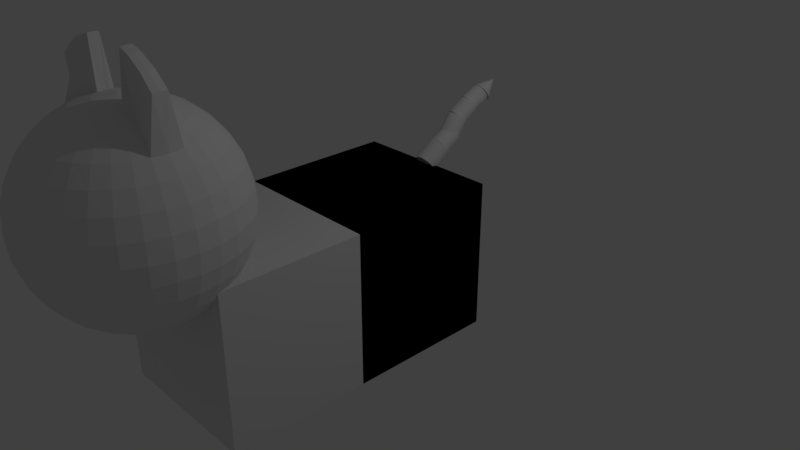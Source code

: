 # Source: animal_body.blend  (saved by Blender 2.78.0; exported with 4.5.12 LTS)
import bpy
from mathutils import Matrix  # noqa: F401  (used for matrix-valued properties, if any)

bpy.ops.wm.read_factory_settings(use_empty=True)
scene = bpy.context.scene
scene.name = 'Scene'

# ---- collections
col_collection_1 = bpy.data.collections.new('Collection 1'); scene.collection.children.link(col_collection_1)

# ---- materials (node trees are filled in below, after node groups)
mat_material = bpy.data.materials.new('Material')
mat_material.alpha_threshold = 0.0
mat_material.use_transparent_shadow = False
mat_material.roughness = 0.5
mat_material.line_color = (0.0, 0.0, 0.0, 1.0)
mat_material_001 = bpy.data.materials.new('Material.001')
mat_material_001.alpha_threshold = 0.0
mat_material_001.use_transparent_shadow = False
mat_material_001.roughness = 0.5
mat_material_001.line_color = (0.0, 0.0, 0.0, 1.0)

# ---- material node trees

# ---- world
world_world = bpy.data.worlds.new('World'); scene.world = world_world
world_world.color = (0.05088, 0.05088, 0.05088)
world_world.use_sun_shadow = False
world_world.sun_shadow_jitter_overblur = 0.0
world_world.cycles.sampling_method = 'MANUAL'

# ---- cameras
cam_camera = bpy.data.cameras.new('Camera')
cam_camera.clip_end = 100.0
cam_camera.lens = 35.0
cam_camera.sensor_width = 32.0
cam_camera.sensor_height = 18.0
cam_camera.ortho_scale = 7.314
cam_camera.dof.focus_distance = 0.0
cam_camera.dof.aperture_fstop = 128.0

# ---- lights
light_lamp = bpy.data.lights.new('Lamp', 'POINT')
light_lamp.transmission_factor = 0.0
light_lamp.cutoff_distance = 30.0
light_lamp.energy = 100.0
light_lamp.shadow_buffer_clip_start = 1.001
light_lamp.shadow_soft_size = 0.1
light_lamp.shadow_maximum_resolution = 0.006
light_lamp.use_absolute_resolution = True

# ---- meshes
me_cube = bpy.data.meshes.new('Cube')
me_cube.from_pydata([(1.0, 1.0, -1.0), (1.0, -2.81, -1.0), (-1.0, -2.81, -1.0), (-1.0, 1.0, -1.0), (1.0, 1.0, 1.0), (1.0, -2.81, 1.0), (-1.0, -2.81, 1.0), (-1.0, 1.0, 1.0), (0.04065, -2.828, 2.803), (0.08511, -2.604, 2.734), (0.1261, -2.398, 2.621), (0.162, -2.218, 2.47), (0.1915, -2.069, 2.286), (0.2134, -1.959, 2.076), (0.2269, -1.891, 1.848), (0.2314, -1.869, 1.611), (0.2269, -1.891, 1.374), (0.2134, -1.959, 1.146), (0.1915, -2.069, 0.9361), (0.162, -2.218, 0.752), (0.1261, -2.398, 0.6009), (0.08511, -2.604, 0.4887), (0.04065, -2.828, 0.4195), (0.08511, -2.841, 2.803), (0.1723, -2.631, 2.734), (0.2527, -2.437, 2.621), (0.3232, -2.266, 2.47), (0.381, -2.127, 2.286), (0.424, -2.023, 2.076), (0.4504, -1.959, 1.848), (0.4593, -1.938, 1.611), (0.4504, -1.959, 1.374), (0.424, -2.023, 1.146), (0.381, -2.127, 0.9361), (0.3232, -2.266, 0.752), (0.2527, -2.437, 0.6009), (0.1723, -2.631, 0.4887), (0.08511, -2.841, 0.4195), (0.1261, -2.863, 2.803), (0.2527, -2.674, 2.734), (0.3694, -2.499, 2.621), (0.4717, -2.346, 2.47), (0.5556, -2.22, 2.286), (0.618, -2.127, 2.076), (0.6564, -2.069, 1.848), (0.6694, -2.05, 1.611), (0.6564, -2.069, 1.374), (0.618, -2.127, 1.146), (0.5556, -2.22, 0.9361), (0.4717, -2.346, 0.752), (0.3694, -2.499, 0.6009), (0.2527, -2.674, 0.4887), (0.1261, -2.863, 0.4195), (0.162, -2.893, 2.803), (0.3232, -2.731, 2.734), (0.4717, -2.583, 2.621), (0.6019, -2.453, 2.47), (0.7087, -2.346, 2.286), (0.7881, -2.266, 2.076), (0.837, -2.218, 1.848), (0.8535, -2.201, 1.611), (0.837, -2.218, 1.374), (0.7881, -2.266, 1.146), (0.7087, -2.346, 0.9361), (0.6019, -2.453, 0.752), (0.4717, -2.583, 0.6009), (0.3232, -2.731, 0.4887), (0.162, -2.893, 0.4195), (0.1915, -2.928, 2.803), (0.381, -2.802, 2.734), (0.5556, -2.685, 2.621), (0.7087, -2.583, 2.47), (0.8344, -2.499, 2.286), (0.9277, -2.437, 2.076), (0.9852, -2.398, 1.848), (1.005, -2.385, 1.611), (0.9852, -2.398, 1.374), (0.9277, -2.437, 1.146), (0.8344, -2.499, 0.9361), (0.7087, -2.583, 0.752), (0.5556, -2.685, 0.6009), (0.381, -2.802, 0.4887), (0.1915, -2.928, 0.4195), (0.2134, -2.969, 2.803), (0.424, -2.882, 2.734), (0.618, -2.802, 2.621), (0.7881, -2.731, 2.47), (0.9277, -2.674, 2.286), (1.031, -2.631, 2.076), (1.095, -2.604, 1.848), (1.117, -2.595, 1.611), (1.095, -2.604, 1.374), (1.031, -2.631, 1.146), (0.9277, -2.674, 0.9361), (0.7881, -2.731, 0.752), (0.618, -2.802, 0.6009), (0.424, -2.882, 0.4887), (0.2134, -2.969, 0.4195), (0.2269, -3.014, 2.803), (0.4504, -2.969, 2.734), (0.6564, -2.928, 2.621), (0.837, -2.893, 2.47), (0.9852, -2.863, 2.286), (1.095, -2.841, 2.076), (1.163, -2.828, 1.848), (1.186, -2.823, 1.611), (1.163, -2.828, 1.374), (1.095, -2.841, 1.146), (0.9852, -2.863, 0.9361), (0.837, -2.893, 0.752), (0.6564, -2.928, 0.6009), (0.4504, -2.969, 0.4887), (0.2269, -3.014, 0.4195), (0.2314, -3.06, 2.803), (0.4593, -3.06, 3.297), (0.6694, -3.06, 3.185), (0.8535, -3.06, 2.47), (1.005, -3.06, 2.286), (1.117, -3.06, 2.076), (1.186, -3.06, 1.848), (1.209, -3.06, 1.611), (1.186, -3.06, 1.374), (1.117, -3.06, 1.146), (1.005, -3.06, 0.9361), (0.8535, -3.06, 0.752), (0.6694, -3.06, 0.6009), (0.4593, -3.06, 0.4887), (0.2314, -3.06, 0.4195), (0.2269, -3.106, 2.803), (0.4504, -3.151, 2.734), (0.6564, -3.192, 2.621), (0.837, -3.228, 2.47), (0.9852, -3.257, 2.286), (1.095, -3.279, 2.076), (1.163, -3.293, 1.848), (1.186, -3.297, 1.611), (1.163, -3.293, 1.374), (1.095, -3.279, 1.146), (0.9852, -3.257, 0.9361), (0.837, -3.228, 0.752), (0.6564, -3.192, 0.6009), (0.4504, -3.151, 0.4887), (0.2269, -3.106, 0.4195), (0.2134, -3.151, 2.803), (0.424, -3.238, 2.734), (0.618, -3.318, 2.621), (0.7881, -3.389, 2.47), (0.9277, -3.447, 2.286), (1.031, -3.49, 2.076), (1.095, -3.516, 1.848), (1.117, -3.525, 1.611), (1.095, -3.516, 1.374), (1.031, -3.49, 1.146), (0.9277, -3.447, 0.9361), (0.7881, -3.389, 0.752), (0.618, -3.318, 0.6009), (0.424, -3.238, 0.4887), (0.2134, -3.151, 0.4195), (0.1915, -3.192, 2.803), (0.381, -3.318, 2.734), (0.5556, -3.435, 2.621), (0.7087, -3.537, 2.47), (0.8344, -3.621, 2.286), (0.9277, -3.684, 2.076), (0.9852, -3.722, 1.848), (1.005, -3.735, 1.611), (0.9852, -3.722, 1.374), (0.9277, -3.684, 1.146), (0.8344, -3.621, 0.9361), (0.7087, -3.537, 0.752), (0.5556, -3.435, 0.6009), (0.381, -3.318, 0.4887), (0.1915, -3.192, 0.4195), (0.162, -3.228, 2.803), (0.3232, -3.389, 2.734), (0.4717, -3.537, 2.621), (0.6019, -3.668, 2.47), (0.7087, -3.774, 2.286), (0.7881, -3.854, 2.076), (0.837, -3.903, 1.848), (0.8535, -3.919, 1.611), (0.837, -3.903, 1.374), (0.7881, -3.854, 1.146), (0.7087, -3.774, 0.9361), (0.6019, -3.668, 0.752), (0.4717, -3.537, 0.6009), (0.3232, -3.389, 0.4887), (0.162, -3.228, 0.4195), (0.1261, -3.257, 2.803), (0.2527, -3.447, 2.734), (0.3694, -3.621, 2.621), (0.4717, -3.774, 2.47), (0.5556, -3.9, 2.286), (0.618, -3.993, 2.076), (0.6564, -4.051, 1.848), (0.6694, -4.07, 1.611), (0.6564, -4.051, 1.374), (0.618, -3.993, 1.146), (0.5556, -3.9, 0.9361), (0.4717, -3.774, 0.752), (0.3694, -3.621, 0.6009), (0.2527, -3.447, 0.4887), (0.1261, -3.257, 0.4195), (0.08511, -3.279, 2.803), (0.1723, -3.49, 2.734), (0.2527, -3.684, 2.621), (0.3232, -3.854, 2.47), (0.381, -3.993, 2.286), (0.424, -4.097, 2.076), (0.4504, -4.161, 1.848), (0.4593, -4.183, 1.611), (0.4504, -4.161, 1.374), (0.424, -4.097, 1.146), (0.381, -3.993, 0.9361), (0.3232, -3.854, 0.752), (0.2527, -3.684, 0.6009), (0.1723, -3.49, 0.4887), (0.08511, -3.279, 0.4195), (0.04065, -3.293, 2.803), (0.08511, -3.516, 2.734), (0.1261, -3.722, 2.621), (0.162, -3.903, 2.47), (0.1915, -4.051, 2.286), (0.2134, -4.161, 2.076), (0.2269, -4.229, 1.848), (0.2314, -4.252, 1.611), (0.2269, -4.229, 1.374), (0.2134, -4.161, 1.146), (0.1915, -4.051, 0.9361), (0.162, -3.903, 0.752), (0.1261, -3.722, 0.6009), (0.08511, -3.516, 0.4887), (0.04065, -3.293, 0.4195), (-0.005596, -3.297, 2.803), (-0.005596, -3.525, 2.734), (-0.005596, -3.735, 2.621), (-0.005596, -3.919, 2.47), (-0.005596, -4.07, 2.286), (-0.005596, -4.183, 2.076), (-0.005596, -4.252, 1.848), (-0.005596, -4.275, 1.611), (-0.005596, -4.252, 1.374), (-0.005596, -4.183, 1.146), (-0.005596, -4.07, 0.9361), (-0.005596, -3.919, 0.752), (-0.005596, -3.735, 0.6009), (-0.005596, -3.525, 0.4887), (-0.005596, -3.297, 0.4195), (-0.05184, -3.293, 2.803), (-0.0963, -3.516, 2.734), (-0.1373, -3.722, 2.621), (-0.1732, -3.903, 2.47), (-0.2027, -4.051, 2.286), (-0.2246, -4.161, 2.076), (-0.2381, -4.229, 1.848), (-0.2426, -4.252, 1.611), (-0.2381, -4.229, 1.374), (-0.2246, -4.161, 1.146), (-0.2027, -4.051, 0.9361), (-0.1732, -3.903, 0.752), (-0.1373, -3.722, 0.6009), (-0.0963, -3.516, 0.4887), (-0.05184, -3.293, 0.4195), (-0.0963, -3.279, 2.803), (-0.1835, -3.49, 2.734), (-0.2639, -3.684, 2.621), (-0.3344, -3.854, 2.47), (-0.3922, -3.993, 2.286), (-0.4351, -4.097, 2.076), (-0.4616, -4.161, 1.848), (-0.4705, -4.183, 1.611), (-0.4616, -4.161, 1.374), (-0.4351, -4.097, 1.146), (-0.3922, -3.993, 0.9361), (-0.3344, -3.854, 0.752), (-0.2639, -3.684, 0.6009), (-0.1835, -3.49, 0.4887), (-0.0963, -3.279, 0.4195), (-0.1373, -3.257, 2.803), (-0.2639, -3.447, 2.734), (-0.3806, -3.621, 2.621), (-0.4829, -3.774, 2.47), (-0.5668, -3.9, 2.286), (-0.6292, -3.993, 2.076), (-0.6676, -4.051, 1.848), (-0.6806, -4.07, 1.611), (-0.6676, -4.051, 1.374), (-0.6292, -3.993, 1.146), (-0.5668, -3.9, 0.9361), (-0.4829, -3.774, 0.752), (-0.3806, -3.621, 0.6009), (-0.2639, -3.447, 0.4887), (-0.1373, -3.257, 0.4195), (-0.1732, -3.228, 2.803), (-0.3344, -3.389, 2.734), (-0.4829, -3.537, 2.621), (-0.6131, -3.668, 2.47), (-0.7199, -3.774, 2.286), (-0.7993, -3.854, 2.076), (-0.8482, -3.903, 1.848), (-0.8647, -3.919, 1.611), (-0.8482, -3.903, 1.374), (-0.7993, -3.854, 1.146), (-0.7199, -3.774, 0.9361), (-0.6131, -3.668, 0.752), (-0.4829, -3.537, 0.6009), (-0.3344, -3.389, 0.4887), (-0.1732, -3.228, 0.4195), (-0.005597, -3.06, 2.826), (-0.2027, -3.192, 2.803), (-0.3922, -3.318, 2.734), (-0.5668, -3.435, 2.621), (-0.7199, -3.537, 2.47), (-0.8455, -3.621, 2.286), (-0.9389, -3.684, 2.076), (-0.9964, -3.722, 1.848), (-1.016, -3.735, 1.611), (-0.9964, -3.722, 1.374), (-0.9389, -3.684, 1.146), (-0.8455, -3.621, 0.9361), (-0.7199, -3.537, 0.752), (-0.5668, -3.435, 0.6009), (-0.3922, -3.318, 0.4887), (-0.2027, -3.192, 0.4195), (-0.2246, -3.151, 2.803), (-0.4351, -3.238, 2.734), (-0.6292, -3.318, 2.621), (-0.7993, -3.389, 2.47), (-0.9389, -3.447, 2.286), (-1.043, -3.49, 2.076), (-1.107, -3.516, 1.848), (-1.128, -3.525, 1.611), (-1.107, -3.516, 1.374), (-1.043, -3.49, 1.146), (-0.9389, -3.447, 0.9361), (-0.7993, -3.389, 0.752), (-0.6292, -3.318, 0.6009), (-0.4351, -3.238, 0.4887), (-0.2246, -3.151, 0.4195), (-0.2381, -3.106, 2.803), (-0.4616, -3.151, 3.297), (-0.6676, -3.192, 2.621), (-0.8482, -3.228, 2.47), (-0.9964, -3.257, 2.286), (-1.107, -3.279, 2.076), (-1.174, -3.293, 1.848), (-1.197, -3.297, 1.611), (-1.174, -3.293, 1.374), (-1.107, -3.279, 1.146), (-0.9964, -3.257, 0.9361), (-0.8482, -3.228, 0.752), (-0.6676, -3.192, 0.6009), (-0.4616, -3.151, 0.4887), (-0.2381, -3.106, 0.4195), (-0.2426, -3.06, 2.803), (-0.4705, -3.06, 3.297), (-0.6806, -3.06, 3.185), (-0.8647, -3.06, 2.47), (-1.016, -3.06, 2.286), (-1.128, -3.06, 2.076), (-1.197, -3.06, 1.848), (-1.221, -3.06, 1.611), (-1.197, -3.06, 1.374), (-1.128, -3.06, 1.146), (-1.016, -3.06, 0.9361), (-0.8647, -3.06, 0.752), (-0.6806, -3.06, 0.6009), (-0.4705, -3.06, 0.4887), (-0.2426, -3.06, 0.4195), (-0.2381, -3.014, 2.803), (-0.4616, -2.969, 2.734), (-0.6676, -2.928, 2.621), (-0.8482, -2.893, 2.47), (-0.9964, -2.863, 2.286), (-1.107, -2.841, 2.076), (-1.174, -2.828, 1.848), (-1.197, -2.823, 1.611), (-1.174, -2.828, 1.374), (-1.107, -2.841, 1.146), (-0.9964, -2.863, 0.9361), (-0.8482, -2.893, 0.752), (-0.6676, -2.928, 0.6009), (-0.4616, -2.969, 0.4887), (-0.2381, -3.014, 0.4195), (-0.2246, -2.969, 2.803), (-0.4351, -2.882, 2.734), (-0.6292, -2.802, 2.621), (-0.7993, -2.731, 2.47), (-0.9389, -2.674, 2.286), (-1.043, -2.631, 2.076), (-1.107, -2.604, 1.848), (-1.128, -2.595, 1.611), (-1.107, -2.604, 1.374), (-1.043, -2.631, 1.146), (-0.9389, -2.674, 0.9361), (-0.7993, -2.731, 0.752), (-0.6292, -2.802, 0.6009), (-0.4351, -2.882, 0.4887), (-0.2246, -2.969, 0.4195), (-0.2027, -2.928, 2.803), (-0.3922, -2.802, 2.734), (-0.5668, -2.685, 2.621), (-0.7199, -2.583, 2.47), (-0.8455, -2.499, 2.286), (-0.9389, -2.437, 2.076), (-0.9964, -2.398, 1.848), (-1.016, -2.385, 1.611), (-0.9964, -2.398, 1.374), (-0.9389, -2.437, 1.146), (-0.8455, -2.499, 0.9361), (-0.7199, -2.583, 0.752), (-0.5668, -2.685, 0.6009), (-0.3922, -2.802, 0.4887), (-0.2027, -2.928, 0.4195), (-0.1732, -2.893, 2.803), (-0.3344, -2.731, 2.734), (-0.4829, -2.583, 2.621), (-0.6131, -2.453, 2.47), (-0.7199, -2.346, 2.286), (-0.7993, -2.266, 2.076), (-0.8482, -2.218, 1.848), (-0.8647, -2.201, 1.611), (-0.8482, -2.218, 1.374), (-0.7993, -2.266, 1.146), (-0.7199, -2.346, 0.9361), (-0.6131, -2.453, 0.752), (-0.4829, -2.583, 0.6009), (-0.3344, -2.731, 0.4887), (-0.1732, -2.893, 0.4195), (-0.1373, -2.863, 2.803), (-0.2639, -2.674, 2.734), (-0.3806, -2.499, 2.621), (-0.4829, -2.346, 2.47), (-0.5668, -2.22, 2.286), (-0.6292, -2.127, 2.076), (-0.6676, -2.069, 1.848), (-0.6806, -2.05, 1.611), (-0.6676, -2.069, 1.374), (-0.6292, -2.127, 1.146), (-0.5668, -2.22, 0.9361), (-0.4829, -2.346, 0.752), (-0.3806, -2.499, 0.6009), (-0.2639, -2.674, 0.4887), (-0.1373, -2.863, 0.4195), (-0.0963, -2.841, 2.803), (-0.1835, -2.631, 2.734), (-0.2639, -2.437, 2.621), (-0.3344, -2.266, 2.47), (-0.3922, -2.127, 2.286), (-0.4351, -2.023, 2.076), (-0.4616, -1.959, 1.848), (-0.4705, -1.938, 1.611), (-0.4616, -1.959, 1.374), (-0.4351, -2.023, 1.146), (-0.3922, -2.127, 0.9361), (-0.3344, -2.266, 0.752), (-0.2639, -2.437, 0.6009), (-0.1835, -2.631, 0.4887), (-0.0963, -2.841, 0.4195), (-0.05184, -2.828, 2.803), (-0.0963, -2.604, 2.734), (-0.1373, -2.398, 2.621), (-0.1732, -2.218, 2.47), (-0.2027, -2.069, 2.286), (-0.2246, -1.959, 2.076), (-0.2381, -1.891, 1.848), (-0.2426, -1.869, 1.611), (-0.2381, -1.891, 1.374), (-0.2246, -1.959, 1.146), (-0.2027, -2.069, 0.9361), (-0.1732, -2.218, 0.752), (-0.1373, -2.398, 0.6009), (-0.0963, -2.604, 0.4887), (-0.05184, -2.828, 0.4195), (-0.005596, -2.823, 2.803), (-0.005596, -2.595, 2.734), (-0.005596, -2.385, 2.621), (-0.005596, -2.201, 2.47), (-0.005596, -2.05, 2.286), (-0.005596, -1.938, 2.076), (-0.005596, -1.869, 1.848), (-0.005596, -1.845, 1.611), (-0.005596, -1.869, 1.374), (-0.005596, -1.938, 1.146), (-0.005596, -2.05, 0.9361), (-0.005596, -2.201, 0.752), (-0.005596, -2.385, 0.6009), (-0.005596, -2.595, 0.4887), (-0.005596, -2.823, 0.4195), (-0.005596, -3.06, 0.3962), (-0.6715, -3.152, 3.185), (-0.674, -2.993, 3.185), (-0.3129, -3.121, 3.343), (-0.8411, -3.06, 3.053), (-0.3287, -2.996, 3.338), (-0.8579, -2.991, 3.034), (-0.3204, -3.06, 3.343), (-0.4641, -2.995, 3.297), (-0.8226, -3.154, 3.061), (-0.3092, -3.152, 2.778), (0.662, -3.136, 3.185), (0.6625, -2.99, 3.185), (0.8453, -3.144, 3.034), (0.4528, -2.993, 3.297), (0.319, -3.06, 3.34), (0.8463, -2.987, 3.034), (0.4526, -3.128, 3.297), (0.8444, -3.06, 3.041), (0.3189, -3.125, 3.338), (0.3193, -2.996, 3.338), (0.08643, 1.057, 0.872), (0.09611, 1.29, 1.061), (0.1136, 1.049, 0.8803), (0.1233, 1.283, 1.07), (0.1381, 1.038, 0.8926), (0.1478, 1.272, 1.082), (0.1589, 1.024, 0.9084), (0.1686, 1.258, 1.098), (0.1753, 1.008, 0.9272), (0.1849, 1.242, 1.117), (0.1865, 0.9908, 0.9482), (0.1962, 1.225, 1.138), (0.1922, 0.9724, 0.9706), (0.2018, 1.206, 1.16), (0.1921, 0.9538, 0.9935), (0.2018, 1.188, 1.183), (0.1863, 0.9358, 1.016), (0.1959, 1.17, 1.205), (0.1749, 0.9189, 1.038), (0.1846, 1.153, 1.227), (0.1585, 0.9039, 1.057), (0.1681, 1.138, 1.246), (0.1376, 0.8914, 1.073), (0.1472, 1.125, 1.263), (0.113, 0.8817, 1.087), (0.1227, 1.116, 1.276), (0.08572, 0.8753, 1.096), (0.0954, 1.109, 1.285), (0.05678, 0.8725, 1.101), (0.06646, 1.106, 1.29), (0.02729, 0.8732, 1.101), (0.03697, 1.107, 1.291), (-0.001616, 0.8776, 1.098), (0.008063, 1.111, 1.287), (-0.02883, 0.8855, 1.089), (-0.01915, 1.119, 1.279), (-0.05331, 0.8964, 1.077), (-0.04363, 1.13, 1.266), (-0.07412, 0.9101, 1.061), (-0.06444, 1.144, 1.25), (-0.09044, 0.926, 1.042), (-0.08076, 1.16, 1.232), (-0.1017, 0.9434, 1.021), (-0.09198, 1.177, 1.211), (-0.1073, 0.9618, 0.999), (-0.09766, 1.196, 1.188), (-0.1073, 0.9804, 0.9761), (-0.09759, 1.214, 1.165), (-0.1014, 0.9984, 0.9535), (-0.09176, 1.232, 1.143), (-0.09009, 1.015, 0.9321), (-0.08041, 1.249, 1.121), (-0.07365, 1.03, 0.9127), (-0.06397, 1.264, 1.102), (-0.05274, 1.043, 0.8961), (-0.04306, 1.277, 1.085), (-0.02818, 1.052, 0.8829), (-0.0185, 1.286, 1.072), (-0.0009067, 1.059, 0.8736), (0.008773, 1.293, 1.063), (0.02803, 1.062, 0.8686), (0.03771, 1.296, 1.058), (0.05752, 1.061, 0.8681), (0.0672, 1.295, 1.057), (-0.03823, 1.463, 1.193), (-0.02605, 1.224, 1.071), (-0.05719, 1.454, 1.209), (-0.045, 1.215, 1.087), (-0.07222, 1.443, 1.228), (-0.06003, 1.204, 1.106), (-0.08276, 1.432, 1.249), (-0.07057, 1.193, 1.127), (-0.08839, 1.42, 1.272), (-0.0762, 1.181, 1.15), (-0.08891, 1.408, 1.295), (-0.07672, 1.169, 1.174), (-0.08429, 1.396, 1.319), (-0.0721, 1.157, 1.197), (-0.07471, 1.386, 1.341), (-0.06252, 1.147, 1.219), (-0.06053, 1.376, 1.361), (-0.04835, 1.137, 1.239), (-0.04231, 1.368, 1.378), (-0.03013, 1.129, 1.256), (-0.02075, 1.362, 1.392), (-0.008559, 1.123, 1.27), (0.00334, 1.359, 1.402), (0.01553, 1.12, 1.28), (0.02902, 1.357, 1.407), (0.04121, 1.118, 1.286), (0.0553, 1.358, 1.408), (0.06749, 1.119, 1.287), (0.08118, 1.361, 1.405), (0.09337, 1.122, 1.283), (0.1057, 1.366, 1.397), (0.1179, 1.127, 1.275), (0.1278, 1.374, 1.384), (0.14, 1.135, 1.263), (0.1468, 1.383, 1.369), (0.1589, 1.144, 1.247), (0.1618, 1.393, 1.35), (0.174, 1.154, 1.228), (0.1723, 1.405, 1.328), (0.1845, 1.166, 1.207), (0.178, 1.416, 1.306), (0.1902, 1.177, 1.184), (0.1785, 1.428, 1.282), (0.1907, 1.189, 1.16), (0.1739, 1.44, 1.259), (0.186, 1.201, 1.137), (0.1643, 1.451, 1.237), (0.1765, 1.212, 1.115), (0.1501, 1.46, 1.217), (0.1623, 1.221, 1.095), (0.1319, 1.468, 1.2), (0.1441, 1.229, 1.078), (0.1103, 1.474, 1.186), (0.1225, 1.235, 1.064), (0.08623, 1.478, 1.176), (0.09842, 1.239, 1.054), (0.06056, 1.479, 1.17), (0.07274, 1.24, 1.049), (0.03427, 1.479, 1.169), (0.04646, 1.24, 1.048), (0.008391, 1.475, 1.173), (0.02058, 1.236, 1.051), (-0.01609, 1.47, 1.181), (-0.003904, 1.231, 1.059), (0.09936, 1.295, 1.359), (0.08343, 1.465, 1.563), (0.07519, 1.287, 1.364), (0.05926, 1.457, 1.568), (0.04961, 1.282, 1.366), (0.03368, 1.452, 1.57), (0.02361, 1.281, 1.365), (0.00768, 1.451, 1.568), (-0.001817, 1.285, 1.36), (-0.01775, 1.455, 1.564), (-0.02569, 1.292, 1.352), (-0.04162, 1.462, 1.556), (-0.0471, 1.302, 1.342), (-0.06303, 1.472, 1.545), (-0.06522, 1.316, 1.329), (-0.08115, 1.486, 1.533), (-0.07934, 1.332, 1.314), (-0.09527, 1.502, 1.518), (-0.08894, 1.35, 1.298), (-0.1049, 1.52, 1.502), (-0.09364, 1.37, 1.282), (-0.1096, 1.54, 1.485), (-0.09326, 1.39, 1.265), (-0.1092, 1.56, 1.469), (-0.08781, 1.41, 1.249), (-0.1037, 1.579, 1.453), (-0.0775, 1.428, 1.234), (-0.09343, 1.598, 1.438), (-0.06274, 1.445, 1.221), (-0.07867, 1.615, 1.425), (-0.04408, 1.46, 1.21), (-0.06001, 1.63, 1.414), (-0.02225, 1.472, 1.202), (-0.03818, 1.642, 1.406), (0.001919, 1.48, 1.197), (-0.01401, 1.65, 1.401), (0.0275, 1.485, 1.195), (0.01157, 1.655, 1.399), (0.0535, 1.485, 1.197), (0.03757, 1.655, 1.401), (0.07892, 1.482, 1.201), (0.06299, 1.652, 1.405), (0.1028, 1.475, 1.209), (0.08687, 1.645, 1.413), (0.1242, 1.465, 1.22), (0.1083, 1.635, 1.423), (0.1423, 1.451, 1.232), (0.1264, 1.621, 1.436), (0.1565, 1.435, 1.247), (0.1405, 1.605, 1.451), (0.166, 1.416, 1.263), (0.1501, 1.586, 1.467), (0.1707, 1.397, 1.28), (0.1548, 1.567, 1.483), (0.1704, 1.377, 1.296), (0.1544, 1.547, 1.5), (0.1649, 1.357, 1.312), (0.149, 1.527, 1.516), (0.1546, 1.338, 1.327), (0.1387, 1.508, 1.531), (0.1398, 1.321, 1.34), (0.1239, 1.491, 1.544), (0.1212, 1.307, 1.351), (0.1053, 1.477, 1.555), (0.02714, 1.627, 1.364), (0.0503, 1.835, 1.512), (0.05153, 1.622, 1.367), (0.07468, 1.83, 1.515), (0.07434, 1.614, 1.375), (0.0975, 1.822, 1.522), (0.09471, 1.604, 1.386), (0.1179, 1.812, 1.533), (0.1118, 1.592, 1.4), (0.135, 1.801, 1.547), (0.1251, 1.579, 1.416), (0.1483, 1.787, 1.564), (0.1339, 1.565, 1.435), (0.1571, 1.773, 1.583), (0.1381, 1.55, 1.455), (0.1612, 1.758, 1.603), (0.1373, 1.535, 1.476), (0.1604, 1.744, 1.623), (0.1316, 1.522, 1.496), (0.1548, 1.73, 1.643), (0.1213, 1.509, 1.515), (0.1445, 1.718, 1.663), (0.1068, 1.499, 1.533), (0.1299, 1.707, 1.68), (0.08851, 1.49, 1.548), (0.1117, 1.699, 1.695), (0.06727, 1.484, 1.56), (0.09042, 1.692, 1.707), (0.04385, 1.48, 1.568), (0.06701, 1.689, 1.716), (0.01915, 1.48, 1.573), (0.04231, 1.688, 1.72), (-0.005867, 1.482, 1.573), (0.01729, 1.691, 1.721), (-0.03025, 1.487, 1.57), (-0.007097, 1.696, 1.718), (-0.05307, 1.495, 1.563), (-0.02991, 1.704, 1.71), (-0.07344, 1.505, 1.552), (-0.05028, 1.713, 1.699), (-0.09058, 1.517, 1.538), (-0.06742, 1.725, 1.685), (-0.1038, 1.53, 1.521), (-0.08067, 1.739, 1.669), (-0.1127, 1.544, 1.502), (-0.08951, 1.753, 1.65), (-0.1168, 1.559, 1.482), (-0.09363, 1.767, 1.63), (-0.116, 1.573, 1.462), (-0.09284, 1.782, 1.609), (-0.1103, 1.587, 1.442), (-0.08719, 1.796, 1.589), (-0.1, 1.6, 1.422), (-0.07688, 1.808, 1.57), (-0.08549, 1.61, 1.405), (-0.06233, 1.819, 1.552), (-0.06724, 1.619, 1.39), (-0.04408, 1.827, 1.537), (-0.046, 1.625, 1.378), (-0.02284, 1.834, 1.525), (-0.02258, 1.628, 1.369), (0.0005796, 1.837, 1.517), (0.002117, 1.629, 1.365), (0.02527, 1.837, 1.512), (0.02291, 1.93, 1.835), (-0.003764, 1.715, 1.719), (-0.000659, 1.934, 1.832), (-0.02733, 1.719, 1.716), (-0.02291, 1.941, 1.826), (-0.04959, 1.726, 1.709), (-0.043, 1.949, 1.815), (-0.06967, 1.734, 1.699), (-0.06014, 1.959, 1.801), (-0.08682, 1.744, 1.685), (-0.07369, 1.969, 1.784), (-0.1004, 1.754, 1.668), (-0.08312, 1.981, 1.765), (-0.1098, 1.766, 1.649), (-0.08806, 1.993, 1.745), (-0.1147, 1.777, 1.628), (-0.08833, 2.004, 1.724), (-0.115, 1.789, 1.607), (-0.08392, 2.015, 1.703), (-0.1106, 1.8, 1.586), (-0.07499, 2.025, 1.683), (-0.1017, 1.81, 1.566), (-0.0619, 2.033, 1.664), (-0.08857, 1.818, 1.548), (-0.04514, 2.04, 1.648), (-0.07181, 1.825, 1.532), (-0.02535, 2.044, 1.635), (-0.05203, 1.829, 1.519), (-0.003308, 2.047, 1.626), (-0.02998, 1.832, 1.509), (0.02015, 2.047, 1.62), (-0.006519, 1.832, 1.503), (0.04413, 2.045, 1.618), (0.01746, 1.83, 1.502), (0.0677, 2.04, 1.621), (0.04102, 1.825, 1.505), (0.08995, 2.034, 1.628), (0.06328, 1.819, 1.511), (0.11, 2.026, 1.638), (0.08336, 1.811, 1.522), (0.1272, 2.016, 1.652), (0.1005, 1.801, 1.536), (0.1407, 2.005, 1.669), (0.1141, 1.79, 1.553), (0.1502, 1.994, 1.688), (0.1235, 1.779, 1.572), (0.1551, 1.982, 1.709), (0.1284, 1.767, 1.592), (0.1554, 1.971, 1.73), (0.1287, 1.755, 1.613), (0.151, 1.96, 1.751), (0.1243, 1.745, 1.634), (0.142, 1.95, 1.771), (0.1154, 1.735, 1.655), (0.1289, 1.942, 1.79), (0.1023, 1.726, 1.673), (0.1122, 1.935, 1.806), (0.0855, 1.72, 1.689), (0.09239, 1.93, 1.819), (0.06572, 1.715, 1.702), (0.07035, 1.928, 1.828), (0.04367, 1.713, 1.712), (0.04688, 1.928, 1.834), (0.02021, 1.713, 1.717), (0.05753, 2.058, 1.623), (0.0822, 2.054, 1.626), (0.1054, 2.048, 1.634), (0.1262, 2.039, 1.645), (0.1438, 2.028, 1.66), (0.1575, 2.016, 1.677), (0.1669, 2.003, 1.697), (0.1715, 1.989, 1.718), (0.1712, 1.976, 1.739), (0.06068, 2.209, 1.869), (0.1659, 1.963, 1.76), (0.156, 1.951, 1.78), (0.1417, 1.941, 1.798), (0.1236, 1.933, 1.814), (0.1025, 1.927, 1.826), (0.07907, 1.923, 1.835), (0.05427, 1.922, 1.84), (0.02905, 1.924, 1.841), (0.004376, 1.928, 1.837), (-0.0188, 1.934, 1.829), (-0.03959, 1.943, 1.818), (-0.0572, 1.954, 1.803), (-0.07095, 1.966, 1.786), (-0.0803, 1.979, 1.766), (-0.08491, 1.992, 1.745), (-0.08459, 2.006, 1.724), (-0.07935, 2.019, 1.703), (-0.0694, 2.031, 1.683), (-0.05512, 2.041, 1.665), (-0.03706, 2.049, 1.649), (-0.01592, 2.055, 1.637), (0.007508, 2.059, 1.628), (0.03231, 2.06, 1.623)], [], [(0, 1, 2, 3), (4, 7, 6, 5), (0, 4, 5, 1), (1, 5, 6, 2), (2, 6, 7, 3), (4, 0, 3, 7), (482, 481, 15, 16), (475, 474, 8, 9), (483, 482, 16, 17), (476, 475, 9, 10), (484, 483, 17, 18), (477, 476, 10, 11), (485, 484, 18, 19), (478, 477, 11, 12), (486, 485, 19, 20), (479, 478, 12, 13), (487, 486, 20, 21), (480, 479, 13, 14), (488, 487, 21, 22), (481, 480, 14, 15), (474, 308, 8), (489, 488, 22), (22, 21, 36, 37), (15, 14, 29, 30), (8, 308, 23), (489, 22, 37), (16, 15, 30, 31), (9, 8, 23, 24), (17, 16, 31, 32), (10, 9, 24, 25), (18, 17, 32, 33), (11, 10, 25, 26), (19, 18, 33, 34), (12, 11, 26, 27), (20, 19, 34, 35), (13, 12, 27, 28), (21, 20, 35, 36), (14, 13, 28, 29), (34, 33, 48, 49), (27, 26, 41, 42), (35, 34, 49, 50), (28, 27, 42, 43), (36, 35, 50, 51), (29, 28, 43, 44), (37, 36, 51, 52), (30, 29, 44, 45), (23, 308, 38), (489, 37, 52), (31, 30, 45, 46), (24, 23, 38, 39), (32, 31, 46, 47), (25, 24, 39, 40), (33, 32, 47, 48), (26, 25, 40, 41), (38, 308, 53), (489, 52, 67), (46, 45, 60, 61), (39, 38, 53, 54), (47, 46, 61, 62), (40, 39, 54, 55), (48, 47, 62, 63), (41, 40, 55, 56), (49, 48, 63, 64), (42, 41, 56, 57), (50, 49, 64, 65), (43, 42, 57, 58), (51, 50, 65, 66), (44, 43, 58, 59), (52, 51, 66, 67), (45, 44, 59, 60), (57, 56, 71, 72), (65, 64, 79, 80), (58, 57, 72, 73), (66, 65, 80, 81), (59, 58, 73, 74), (67, 66, 81, 82), (60, 59, 74, 75), (53, 308, 68), (489, 67, 82), (61, 60, 75, 76), (54, 53, 68, 69), (62, 61, 76, 77), (55, 54, 69, 70), (63, 62, 77, 78), (56, 55, 70, 71), (64, 63, 78, 79), (76, 75, 90, 91), (69, 68, 83, 84), (77, 76, 91, 92), (70, 69, 84, 85), (78, 77, 92, 93), (71, 70, 85, 86), (79, 78, 93, 94), (72, 71, 86, 87), (80, 79, 94, 95), (73, 72, 87, 88), (81, 80, 95, 96), (74, 73, 88, 89), (82, 81, 96, 97), (75, 74, 89, 90), (68, 308, 83), (489, 82, 97), (95, 94, 109, 110), (88, 87, 102, 103), (96, 95, 110, 111), (89, 88, 103, 104), (97, 96, 111, 112), (90, 89, 104, 105), (83, 308, 98), (489, 97, 112), (91, 90, 105, 106), (84, 83, 98, 509, 99), (92, 91, 106, 107), (85, 84, 99, 100), (93, 92, 107, 108), (86, 85, 100, 101), (94, 93, 108, 109), (87, 86, 101, 102), (99, 509, 503), (107, 106, 121, 122), (100, 99, 503, 501), (108, 107, 122, 123), (101, 100, 501, 505), (109, 108, 123, 124), (102, 101, 505, 116, 117), (110, 109, 124, 125), (103, 102, 117, 118), (111, 110, 125, 126), (104, 103, 118, 119), (112, 111, 126, 127), (105, 104, 119, 120), (98, 308, 113), (489, 112, 127), (106, 105, 120, 121), (118, 117, 132, 133), (126, 125, 140, 141), (119, 118, 133, 134), (127, 126, 141, 142), (120, 119, 134, 135), (113, 308, 128), (489, 127, 142), (121, 120, 135, 136), (114, 504, 508, 506), (122, 121, 136, 137), (115, 114, 506, 500), (123, 122, 137, 138), (116, 507, 502), (124, 123, 138, 139), (117, 116, 502, 131, 132), (125, 124, 139, 140), (137, 136, 151, 152), (130, 129, 144, 145), (138, 137, 152, 153), (131, 130, 145, 146), (139, 138, 153, 154), (132, 131, 146, 147), (140, 139, 154, 155), (133, 132, 147, 148), (141, 140, 155, 156), (134, 133, 148, 149), (142, 141, 156, 157), (135, 134, 149, 150), (128, 308, 143), (489, 142, 157), (136, 135, 150, 151), (129, 508, 128, 143, 144), (156, 155, 170, 171), (149, 148, 163, 164), (157, 156, 171, 172), (150, 149, 164, 165), (143, 308, 158), (489, 157, 172), (151, 150, 165, 166), (144, 143, 158, 159), (152, 151, 166, 167), (145, 144, 159, 160), (153, 152, 167, 168), (146, 145, 160, 161), (154, 153, 168, 169), (147, 146, 161, 162), (155, 154, 169, 170), (148, 147, 162, 163), (168, 167, 182, 183), (161, 160, 175, 176), (169, 168, 183, 184), (162, 161, 176, 177), (170, 169, 184, 185), (163, 162, 177, 178), (171, 170, 185, 186), (164, 163, 178, 179), (172, 171, 186, 187), (165, 164, 179, 180), (158, 308, 173), (489, 172, 187), (166, 165, 180, 181), (159, 158, 173, 174), (167, 166, 181, 182), (160, 159, 174, 175), (187, 186, 201, 202), (180, 179, 194, 195), (173, 308, 188), (489, 187, 202), (181, 180, 195, 196), (174, 173, 188, 189), (182, 181, 196, 197), (175, 174, 189, 190), (183, 182, 197, 198), (176, 175, 190, 191), (184, 183, 198, 199), (177, 176, 191, 192), (185, 184, 199, 200), (178, 177, 192, 193), (186, 185, 200, 201), (179, 178, 193, 194), (191, 190, 205, 206), (199, 198, 213, 214), (192, 191, 206, 207), (200, 199, 214, 215), (193, 192, 207, 208), (201, 200, 215, 216), (194, 193, 208, 209), (202, 201, 216, 217), (195, 194, 209, 210), (188, 308, 203), (489, 202, 217), (196, 195, 210, 211), (189, 188, 203, 204), (197, 196, 211, 212), (190, 189, 204, 205), (198, 197, 212, 213), (210, 209, 224, 225), (203, 308, 218), (489, 217, 232), (211, 210, 225, 226), (204, 203, 218, 219), (212, 211, 226, 227), (205, 204, 219, 220), (213, 212, 227, 228), (206, 205, 220, 221), (214, 213, 228, 229), (207, 206, 221, 222), (215, 214, 229, 230), (208, 207, 222, 223), (216, 215, 230, 231), (209, 208, 223, 224), (217, 216, 231, 232), (229, 228, 243, 244), (222, 221, 236, 237), (230, 229, 244, 245), (223, 222, 237, 238), (231, 230, 245, 246), (224, 223, 238, 239), (232, 231, 246, 247), (225, 224, 239, 240), (218, 308, 233), (489, 232, 247), (226, 225, 240, 241), (219, 218, 233, 234), (227, 226, 241, 242), (220, 219, 234, 235), (228, 227, 242, 243), (221, 220, 235, 236), (233, 308, 248), (489, 247, 262), (241, 240, 255, 256), (234, 233, 248, 249), (242, 241, 256, 257), (235, 234, 249, 250), (243, 242, 257, 258), (236, 235, 250, 251), (244, 243, 258, 259), (237, 236, 251, 252), (245, 244, 259, 260), (238, 237, 252, 253), (246, 245, 260, 261), (239, 238, 253, 254), (247, 246, 261, 262), (240, 239, 254, 255), (252, 251, 266, 267), (260, 259, 274, 275), (253, 252, 267, 268), (261, 260, 275, 276), (254, 253, 268, 269), (262, 261, 276, 277), (255, 254, 269, 270), (248, 308, 263), (489, 262, 277), (256, 255, 270, 271), (249, 248, 263, 264), (257, 256, 271, 272), (250, 249, 264, 265), (258, 257, 272, 273), (251, 250, 265, 266), (259, 258, 273, 274), (271, 270, 285, 286), (264, 263, 278, 279), (272, 271, 286, 287), (265, 264, 279, 280), (273, 272, 287, 288), (266, 265, 280, 281), (274, 273, 288, 289), (267, 266, 281, 282), (275, 274, 289, 290), (268, 267, 282, 283), (276, 275, 290, 291), (269, 268, 283, 284), (277, 276, 291, 292), (270, 269, 284, 285), (263, 308, 278), (489, 277, 292), (290, 289, 304, 305), (283, 282, 297, 298), (291, 290, 305, 306), (284, 283, 298, 299), (292, 291, 306, 307), (285, 284, 299, 300), (278, 308, 293), (489, 292, 307), (286, 285, 300, 301), (279, 278, 293, 294), (287, 286, 301, 302), (280, 279, 294, 295), (288, 287, 302, 303), (281, 280, 295, 296), (289, 288, 303, 304), (282, 281, 296, 297), (302, 301, 317, 318), (295, 294, 310, 311), (303, 302, 318, 319), (296, 295, 311, 312), (304, 303, 319, 320), (297, 296, 312, 313), (305, 304, 320, 321), (298, 297, 313, 314), (306, 305, 321, 322), (299, 298, 314, 315), (307, 306, 322, 323), (300, 299, 315, 316), (293, 308, 309), (489, 307, 323), (301, 300, 316, 317), (294, 293, 309, 310), (322, 321, 336, 337), (315, 314, 329, 330), (323, 322, 337, 338), (316, 315, 330, 331), (309, 308, 324), (489, 323, 338), (317, 316, 331, 332), (310, 309, 324, 325), (318, 317, 332, 333), (311, 310, 325, 326), (319, 318, 333, 334), (312, 311, 326, 327), (320, 319, 334, 335), (313, 312, 327, 328), (321, 320, 335, 336), (314, 313, 328, 329), (326, 325, 340, 341), (334, 333, 348, 349), (327, 326, 341, 342), (335, 334, 349, 350), (328, 327, 342, 343), (336, 335, 350, 351), (329, 328, 343, 344), (337, 336, 351, 352), (330, 329, 344, 345), (338, 337, 352, 353), (331, 330, 345, 346), (324, 308, 339), (489, 338, 353), (332, 331, 346, 347), (325, 324, 339, 492, 499, 340), (333, 332, 347, 348), (345, 344, 359, 360), (353, 352, 367, 368), (346, 345, 360, 361), (339, 308, 354), (489, 353, 368), (347, 346, 361, 362), (340, 492, 496, 355), (348, 347, 362, 363), (341, 340, 490), (349, 348, 363, 364), (342, 341, 490, 498, 493, 357), (350, 349, 364, 365), (343, 342, 357, 358), (351, 350, 365, 366), (344, 343, 358, 359), (352, 351, 366, 367), (364, 363, 378, 379), (357, 493, 495), (365, 364, 379, 380), (358, 357, 495, 372, 373), (366, 365, 380, 381), (359, 358, 373, 374), (367, 366, 381, 382), (360, 359, 374, 375), (368, 367, 382, 383), (361, 360, 375, 376), (354, 308, 369), (489, 368, 383), (362, 361, 376, 377), (355, 496, 494, 497), (363, 362, 377, 378), (356, 355, 497, 491), (383, 382, 397, 398), (376, 375, 390, 391), (369, 308, 384), (489, 383, 398), (377, 376, 391, 392), (370, 494, 369, 384, 385), (378, 377, 392, 393), (371, 370, 385, 386), (379, 378, 393, 394), (372, 371, 386, 387), (380, 379, 394, 395), (373, 372, 387, 388), (381, 380, 395, 396), (374, 373, 388, 389), (382, 381, 396, 397), (375, 374, 389, 390), (387, 386, 401, 402), (395, 394, 409, 410), (388, 387, 402, 403), (396, 395, 410, 411), (389, 388, 403, 404), (397, 396, 411, 412), (390, 389, 404, 405), (398, 397, 412, 413), (391, 390, 405, 406), (384, 308, 399), (489, 398, 413), (392, 391, 406, 407), (385, 384, 399, 400), (393, 392, 407, 408), (386, 385, 400, 401), (394, 393, 408, 409), (406, 405, 420, 421), (399, 308, 414), (489, 413, 428), (407, 406, 421, 422), (400, 399, 414, 415), (408, 407, 422, 423), (401, 400, 415, 416), (409, 408, 423, 424), (402, 401, 416, 417), (410, 409, 424, 425), (403, 402, 417, 418), (411, 410, 425, 426), (404, 403, 418, 419), (412, 411, 426, 427), (405, 404, 419, 420), (413, 412, 427, 428), (425, 424, 439, 440), (418, 417, 432, 433), (426, 425, 440, 441), (419, 418, 433, 434), (427, 426, 441, 442), (420, 419, 434, 435), (428, 427, 442, 443), (421, 420, 435, 436), (414, 308, 429), (489, 428, 443), (422, 421, 436, 437), (415, 414, 429, 430), (423, 422, 437, 438), (416, 415, 430, 431), (424, 423, 438, 439), (417, 416, 431, 432), (489, 443, 458), (437, 436, 451, 452), (430, 429, 444, 445), (438, 437, 452, 453), (431, 430, 445, 446), (439, 438, 453, 454), (432, 431, 446, 447), (440, 439, 454, 455), (433, 432, 447, 448), (441, 440, 455, 456), (434, 433, 448, 449), (442, 441, 456, 457), (435, 434, 449, 450), (443, 442, 457, 458), (436, 435, 450, 451), (429, 308, 444), (456, 455, 470, 471), (449, 448, 463, 464), (457, 456, 471, 472), (450, 449, 464, 465), (458, 457, 472, 473), (451, 450, 465, 466), (444, 308, 459), (489, 458, 473), (452, 451, 466, 467), (445, 444, 459, 460), (453, 452, 467, 468), (446, 445, 460, 461), (454, 453, 468, 469), (447, 446, 461, 462), (455, 454, 469, 470), (448, 447, 462, 463), (460, 459, 474, 475), (468, 467, 482, 483), (461, 460, 475, 476), (469, 468, 483, 484), (462, 461, 476, 477), (470, 469, 484, 485), (463, 462, 477, 478), (471, 470, 485, 486), (464, 463, 478, 479), (472, 471, 486, 487), (465, 464, 479, 480), (473, 472, 487, 488), (466, 465, 480, 481), (459, 308, 474), (489, 473, 488), (467, 466, 481, 482), (493, 498, 490, 356), (495, 493, 356, 491), (491, 371, 372, 495), (491, 497, 370, 371), (490, 340, 355, 356), (340, 499, 492), (497, 494, 370), (494, 496, 354, 369), (496, 492, 339, 354), (501, 503, 114, 115), (500, 506, 129, 130), (503, 509, 504, 114), (504, 509, 98, 113), (506, 508, 129), (508, 504, 113, 128), (505, 501, 115, 507), (507, 116, 505), (502, 507, 115, 500), (500, 130, 131, 502), (510, 511, 513, 512), (512, 513, 515, 514), (514, 515, 517, 516), (516, 517, 519, 518), (518, 519, 521, 520), (520, 521, 523, 522), (522, 523, 525, 524), (524, 525, 527, 526), (526, 527, 529, 528), (528, 529, 531, 530), (530, 531, 533, 532), (532, 533, 535, 534), (534, 535, 537, 536), (536, 537, 539, 538), (538, 539, 541, 540), (540, 541, 543, 542), (542, 543, 545, 544), (544, 545, 547, 546), (546, 547, 549, 548), (548, 549, 551, 550), (550, 551, 553, 552), (552, 553, 555, 554), (554, 555, 557, 556), (556, 557, 559, 558), (558, 559, 561, 560), (560, 561, 563, 562), (562, 563, 565, 564), (564, 565, 567, 566), (566, 567, 569, 568), (568, 569, 571, 570), (513, 511, 573, 571, 569, 567, 565, 563, 561, 559, 557, 555, 553, 551, 549, 547, 545, 543, 541, 539, 537, 535, 533, 531, 529, 527, 525, 523, 521, 519, 517, 515), (570, 571, 573, 572), (572, 573, 511, 510), (510, 512, 514, 516, 518, 520, 522, 524, 526, 528, 530, 532, 534, 536, 538, 540, 542, 544, 546, 548, 550, 552, 554, 556, 558, 560, 562, 564, 566, 568, 570, 572), (728, 729, 731, 730), (714, 715, 717, 716), (574, 575, 577, 576), (678, 679, 681, 680), (656, 657, 659, 658), (576, 577, 579, 578), (676, 677, 679, 678), (578, 579, 581, 580), (580, 581, 583, 582), (708, 709, 711, 710), (654, 655, 657, 656), (582, 583, 585, 584), (674, 675, 677, 676), (736, 737, 739, 738), (584, 585, 587, 586), (586, 587, 589, 588), (652, 653, 655, 654), (588, 589, 591, 590), (672, 673, 675, 674), (590, 591, 593, 592), (730, 731, 733, 732), (716, 717, 719, 718), (592, 593, 595, 594), (650, 651, 653, 652), (594, 595, 597, 596), (670, 671, 673, 672), (596, 597, 599, 598), (598, 599, 601, 600), (710, 711, 713, 712), (648, 649, 651, 650), (600, 601, 603, 602), (668, 669, 671, 670), (738, 739, 741, 740), (602, 603, 605, 604), (604, 605, 607, 606), (646, 647, 649, 648), (606, 607, 609, 608), (666, 667, 669, 668), (608, 609, 611, 610), (732, 733, 735, 734), (718, 719, 721, 720), (610, 611, 613, 612), (644, 645, 647, 646), (612, 613, 615, 614), (664, 665, 667, 666), (614, 615, 617, 616), (616, 617, 619, 618), (712, 713, 715, 714), (642, 643, 645, 644), (618, 619, 621, 620), (662, 663, 665, 664), (740, 741, 743, 742), (620, 621, 623, 622), (622, 623, 625, 624), (640, 641, 643, 642), (624, 625, 627, 626), (660, 661, 663, 662), (626, 627, 629, 628), (734, 735, 737, 736), (628, 629, 631, 630), (638, 639, 641, 640), (630, 631, 633, 632), (658, 659, 661, 660), (632, 633, 635, 634), (577, 575, 637, 635, 633, 631, 629, 627, 625, 623, 621, 619, 617, 615, 613, 611, 609, 607, 605, 603, 601, 599, 597, 595, 593, 591, 589, 587, 585, 583, 581, 579), (634, 635, 637, 636), (636, 637, 575, 574), (574, 576, 578, 580, 582, 584, 586, 588, 590, 592, 594, 596, 598, 600, 602, 604, 606, 608, 610, 612, 614, 616, 618, 620, 622, 624, 626, 628, 630, 632, 634, 636), (680, 681, 683, 682), (706, 707, 709, 708), (682, 683, 685, 684), (726, 727, 729, 728), (684, 685, 687, 686), (686, 687, 689, 688), (704, 705, 707, 706), (688, 689, 691, 690), (724, 725, 727, 726), (690, 691, 693, 692), (692, 693, 695, 694), (702, 703, 705, 704), (694, 695, 697, 696), (722, 723, 725, 724), (696, 697, 699, 698), (658, 660, 662, 664, 666, 668, 670, 672, 674, 676, 678, 680, 682, 684, 686, 688, 690, 692, 694, 696, 698, 700, 638, 640, 642, 644, 646, 648, 650, 652, 654, 656), (698, 699, 701, 700), (720, 721, 723, 722), (742, 743, 745, 744), (700, 701, 639, 638), (681, 679, 677, 675, 673, 671, 669, 667, 665, 663, 661, 659, 657, 655, 653, 651, 649, 647, 645, 643, 641, 639, 701, 699, 697, 695, 693, 691, 689, 687, 685, 683), (744, 745, 747, 746), (746, 747, 749, 748), (748, 749, 751, 750), (750, 751, 753, 752), (752, 753, 755, 754), (754, 755, 757, 756), (756, 757, 759, 758), (758, 759, 761, 760), (760, 761, 763, 762), (730, 732, 734, 736, 738, 740, 742, 744, 746, 748, 750, 752, 754, 756, 758, 760, 762, 764, 702, 704, 706, 708, 710, 712, 714, 716, 718, 720, 722, 724, 726, 728), (762, 763, 765, 764), (764, 765, 703, 702), (739, 737, 735, 733, 731, 729, 727, 725, 723, 721, 719, 717, 715, 713, 711, 709, 707, 705, 703, 765, 763, 761, 759, 757, 755, 753, 751, 749, 747, 745, 743, 741), (766, 767, 769, 768), (851, 839, 852), (840, 839, 841), (768, 769, 771, 770), (850, 839, 851), (770, 771, 773, 772), (772, 773, 775, 774), (838, 839, 840), (774, 775, 777, 776), (849, 839, 850), (776, 777, 779, 778), (778, 779, 781, 780), (837, 839, 838), (780, 781, 783, 782), (848, 839, 849), (782, 783, 785, 784), (784, 785, 787, 786), (836, 839, 837), (786, 787, 789, 788), (847, 839, 848), (788, 789, 791, 790), (790, 791, 793, 792), (835, 839, 836), (792, 793, 795, 794), (846, 839, 847), (794, 795, 797, 796), (796, 797, 799, 798), (834, 839, 835), (798, 799, 801, 800), (845, 839, 846), (800, 801, 803, 802), (802, 803, 805, 804), (833, 839, 834), (804, 805, 807, 806), (844, 839, 845), (806, 807, 809, 808), (808, 809, 811, 810), (832, 839, 833), (810, 811, 813, 812), (843, 839, 844), (812, 813, 815, 814), (814, 815, 817, 816), (831, 839, 832), (816, 817, 819, 818), (842, 839, 843), (818, 819, 821, 820), (820, 821, 823, 822), (830, 839, 831), (822, 823, 825, 824), (841, 839, 842), (824, 825, 827, 826), (769, 767, 829, 827, 825, 823, 821, 819, 817, 815, 813, 811, 809, 807, 805, 803, 801, 799, 797, 795, 793, 791, 789, 787, 785, 783, 781, 779, 777, 775, 773, 771), (826, 827, 829, 828), (828, 829, 767, 766), (766, 768, 770, 772, 774, 776, 778, 780, 782, 784, 786, 788, 790, 792, 794, 796, 798, 800, 802, 804, 806, 808, 810, 812, 814, 816, 818, 820, 822, 824, 826, 828), (852, 839, 853), (853, 839, 854), (854, 839, 855), (855, 839, 856), (856, 839, 857), (857, 839, 858), (858, 839, 859), (859, 839, 860), (860, 839, 861), (841, 842, 843, 844, 845, 846, 847, 848, 849, 850, 851, 852, 853, 854, 855, 856, 857, 858, 859, 860, 861, 862, 830, 831, 832, 833, 834, 835, 836, 837, 838, 840), (861, 839, 862), (862, 839, 830)])
me_cube.materials.append(mat_material)
me_cube.use_remesh_preserve_volume = False
me_cube.use_remesh_preserve_attributes = False
me_cube.use_mirror_vertex_groups = False
me_cube.update()
me_cube_001 = bpy.data.meshes.new('Cube.001')
me_cube_001.from_pydata([(1.0, 1.0, -1.0), (1.0, -1.0, -1.0), (-1.0, -1.0, -1.0), (-1.0, 1.0, -1.0), (1.0, 1.0, 1.0), (1.0, -1.0, 1.0), (-1.0, -1.0, 1.0), (-1.0, 1.0, 1.0)], [], [(0, 1, 2, 3), (4, 7, 6, 5), (0, 4, 5, 1), (1, 5, 6, 2), (2, 6, 7, 3), (4, 0, 3, 7)])
me_cube_001.materials.append(mat_material_001)
me_cube_001.use_remesh_preserve_volume = False
me_cube_001.use_remesh_preserve_attributes = False
me_cube_001.use_mirror_vertex_groups = False
me_cube_001.update()

# ---- objects
ob_cube = bpy.data.objects.new('Cube', me_cube)
ob_lamp = bpy.data.objects.new('Lamp', light_lamp)
ob_camera = bpy.data.objects.new('Camera', cam_camera)
ob_cube_001 = bpy.data.objects.new('Cube.001', me_cube_001)

# ---- transforms, parenting, visibility, modifiers, constraints
ob_cube.location = (0.0, 0.0, 0.0)
ob_cube.lock_rotations_4d = False
ob_cube.empty_display_type = 'ARROWS'
ob_cube.lineart.crease_threshold = 0.0
ob_lamp.location = (4.076, 1.005, 5.904)
ob_lamp.rotation_euler = (0.6503, 0.05522, 1.866)
ob_lamp.lock_rotations_4d = False
ob_lamp.empty_display_type = 'ARROWS'
ob_lamp.color = (0.0, 0.0, 0.0, 0.0)
ob_lamp.lineart.crease_threshold = 0.0
ob_camera.location = (7.481, -6.508, 5.344)
ob_camera.rotation_euler = (1.109, 0.0, 0.8149)
ob_camera.lock_rotations_4d = False
ob_camera.empty_display_type = 'ARROWS'
ob_camera.color = (0.0, 0.0, 0.0, 0.0)
ob_camera.display_type = 'WIRE'
ob_camera.lineart.crease_threshold = 0.0
ob_cube_001.location = (0.0, 0.0, 0.0)
ob_cube_001.lock_rotations_4d = False
ob_cube_001.empty_display_type = 'ARROWS'
ob_cube_001.lineart.crease_threshold = 0.0

# ---- collection membership
col_collection_1.objects.link(ob_cube)
col_collection_1.objects.link(ob_lamp)
col_collection_1.objects.link(ob_camera)
col_collection_1.objects.link(ob_cube_001)

# ---- scene / render settings (as saved in the file)
scene.camera = ob_camera
scene.frame_start = 1; scene.frame_end = 250; scene.frame_set(1)
scene.render.engine = 'BLENDER_EEVEE_NEXT'
scene.render.resolution_percentage = 50
scene.render.dither_intensity = 0.0
scene.cycles.use_denoising = False
scene.cycles.samples = 128
scene.cycles.sampling_pattern = 'TABULATED_SOBOL'
scene.cycles.light_sampling_threshold = 0.0
scene.cycles.use_adaptive_sampling = False
scene.cycles.use_light_tree = False
scene.cycles.blur_glossy = 0.0
scene.cycles.sample_clamp_indirect = 0.0
scene.view_settings.view_transform = 'Standard'
bpy.context.view_layer.update()
